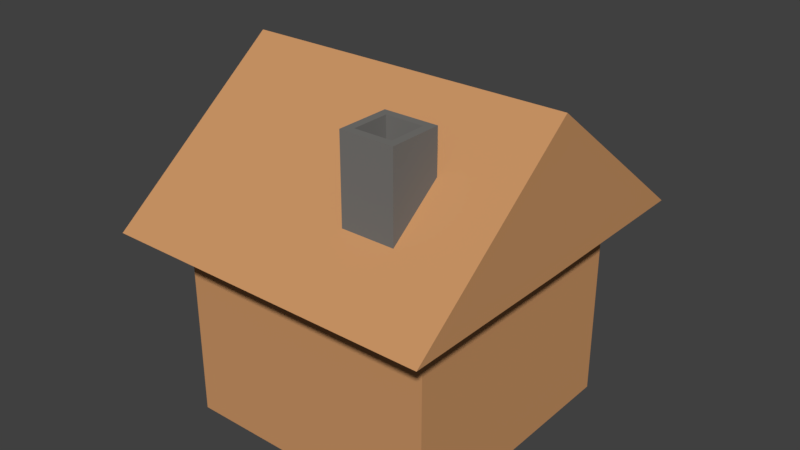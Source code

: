 # Source: WoodHouse.blend  (saved by Blender 2.79.0; exported with 4.5.12 LTS)
import bpy
from mathutils import Matrix  # noqa: F401  (used for matrix-valued properties, if any)

bpy.ops.wm.read_factory_settings(use_empty=True)
scene = bpy.context.scene
scene.name = 'Scene'

# ---- collections
col_collection_1 = bpy.data.collections.new('Collection 1'); scene.collection.children.link(col_collection_1)

# ---- materials (node trees are filled in below, after node groups)
mat_wooddetail = bpy.data.materials.new('WoodDetail')
mat_wooddetail.alpha_threshold = 0.0
mat_wooddetail.use_transparent_shadow = False
mat_wooddetail.diffuse_color = (0.4452, 0.2016, 0.07227, 1.0)
mat_wooddetail.roughness = 0.5
mat_wooddetail.specular_intensity = 0.0
mat_stone = bpy.data.materials.new('Stone')
mat_stone.alpha_threshold = 0.0
mat_stone.use_transparent_shadow = False
mat_stone.diffuse_color = (0.1878, 0.1812, 0.1714, 1.0)
mat_stone.roughness = 0.5
mat_stone.specular_intensity = 0.0
mat_woodsiding = bpy.data.materials.new('WoodSiding')
mat_woodsiding.alpha_threshold = 0.0
mat_woodsiding.use_transparent_shadow = False
mat_woodsiding.diffuse_color = (0.6038, 0.305, 0.1329, 1.0)
mat_woodsiding.roughness = 0.5
mat_woodsiding.specular_intensity = 0.0

# ---- material node trees

# ---- world
world_world = bpy.data.worlds.new('World'); scene.world = world_world
world_world.color = (0.05088, 0.05088, 0.05088)
world_world.use_sun_shadow = False
world_world.sun_shadow_jitter_overblur = 0.0
world_world.cycles.sampling_method = 'MANUAL'

# ---- meshes
me_cube_004 = bpy.data.meshes.new('Cube.004')
me_cube_004.from_pydata([(-1.0, -1.0, -1.0), (-1.0, -1.0, 1.0), (-1.0, 1.0, -1.0), (-1.0, 1.0, 1.0), (1.0, -1.0, -1.0), (1.0, -1.0, 1.0), (1.0, 1.0, -1.0), (1.0, 1.0, 1.0)], [], [(0, 1, 3, 2), (2, 3, 7, 6), (6, 7, 5, 4), (4, 5, 1, 0), (2, 6, 4, 0), (7, 3, 1, 5)])
me_cube_004.materials.append(mat_wooddetail)
me_cube_004.use_remesh_preserve_volume = False
me_cube_004.use_remesh_preserve_attributes = False
me_cube_004.use_mirror_vertex_groups = False
me_cube_004.update()
me_cube_003 = bpy.data.meshes.new('Cube.003')
me_cube_003.from_pydata([(-1.0, -1.0, -1.0), (-1.0, -1.0, 1.0), (-1.0, 1.0, -1.0), (-1.0, 1.0, 1.0), (1.0, -1.0, -1.0), (1.0, -1.0, 1.0), (1.0, 1.0, -1.0), (1.0, 1.0, 1.0), (-0.6983, -0.6983, 1.0), (-0.6983, 0.6983, 1.0), (0.6983, 0.6983, 1.0), (0.6983, -0.6983, 1.0), (-1.0, -1.0, 1.0), (-1.0, 1.0, 1.0), (1.0, 1.0, 1.0), (1.0, -1.0, 1.0), (-0.6983, -0.6983, 0.3969), (-0.6983, 0.6983, 0.3969), (0.6983, 0.6983, 0.3969), (0.6983, -0.6983, 0.3969)], [], [(0, 1, 3, 2), (2, 3, 7, 6), (6, 7, 5, 4), (4, 5, 1, 0), (2, 6, 4, 0), (3, 1, 12, 13), (11, 10, 18, 19), (1, 5, 15, 12), (7, 3, 13, 14), (5, 7, 14, 15), (8, 9, 13, 12), (9, 10, 14, 13), (10, 11, 15, 14), (11, 8, 12, 15), (18, 17, 16, 19), (9, 8, 16, 17), (8, 11, 19, 16), (10, 9, 17, 18)])
me_cube_003.materials.append(mat_stone)
me_cube_003.use_remesh_preserve_volume = False
me_cube_003.use_remesh_preserve_attributes = False
me_cube_003.use_mirror_vertex_groups = False
me_cube_003.update()
me_cube_002 = bpy.data.meshes.new('Cube.002')
me_cube_002.from_pydata([(-1.25, -0.005792, -0.005792), (-1.25, -0.9646, 0.9646), (-1.25, 0.9646, -0.9646), (-1.25, 0.7525, 0.7525), (1.25, -0.005792, -0.005792), (1.25, -0.9646, 0.9646), (1.25, 0.9646, -0.9646), (1.25, 0.7525, 0.7525)], [], [(0, 1, 3, 2), (2, 3, 7, 6), (6, 7, 5, 4), (4, 5, 1, 0), (2, 6, 4, 0), (7, 3, 1, 5)])
me_cube_002.materials.append(mat_woodsiding)
me_cube_002.use_remesh_preserve_volume = False
me_cube_002.use_remesh_preserve_attributes = False
me_cube_002.use_mirror_vertex_groups = False
me_cube_002.update()
me_cube_001 = bpy.data.meshes.new('Cube.001')
me_cube_001.from_pydata([(-1.0, -1.0, -1.0), (-1.0, -1.0, 1.0), (-1.0, 1.0, -1.0), (-1.0, 1.0, 1.0), (1.0, -1.0, -1.0), (1.0, -1.0, 1.0), (1.0, 1.0, -1.0), (1.0, 1.0, 1.0)], [], [(0, 1, 3, 2), (2, 3, 7, 6), (6, 7, 5, 4), (4, 5, 1, 0), (2, 6, 4, 0), (7, 3, 1, 5)])
me_cube_001.materials.append(mat_woodsiding)
me_cube_001.use_remesh_preserve_volume = False
me_cube_001.use_remesh_preserve_attributes = False
me_cube_001.use_mirror_vertex_groups = False
me_cube_001.update()

# ---- objects
ob_door = bpy.data.objects.new('Door', me_cube_004)
ob_chimney = bpy.data.objects.new('Chimney', me_cube_003)
ob_roof = bpy.data.objects.new('Roof', me_cube_002)
ob_house = bpy.data.objects.new('House', me_cube_001)

# ---- transforms, parenting, visibility, modifiers, constraints
ob_door.location = (-0.725, 0.35, 0.51)
ob_door.rotation_euler = (0.0, -0.0, 3.142)
ob_door.scale = (0.1, 0.3, 0.5)
ob_door.lineart.crease_threshold = 0.0
ob_chimney.location = (0.725, -0.35, 2.0)
ob_chimney.rotation_euler = (0.0, -0.0, 3.142)
ob_chimney.scale = (0.2, 0.2, 0.5)
ob_chimney.lineart.crease_threshold = 0.0
ob_roof.location = (0.225, 0.35, 1.5)
ob_roof.rotation_euler = (0.7854, -0.0, 3.142)
ob_roof.lineart.crease_threshold = 0.0
ob_house.location = (0.225, 0.35, 0.75)
ob_house.rotation_euler = (0.0, -0.0, 3.142)
ob_house.scale = (1.0, 1.0, 0.75)
ob_house.lineart.crease_threshold = 0.0

# ---- collection membership
col_collection_1.objects.link(ob_door)
col_collection_1.objects.link(ob_chimney)
col_collection_1.objects.link(ob_roof)
col_collection_1.objects.link(ob_house)

# ---- scene / render settings (as saved in the file)
scene.frame_start = 1; scene.frame_end = 250; scene.frame_set(1)
scene.render.engine = 'BLENDER_EEVEE_NEXT'
scene.render.resolution_percentage = 50
scene.render.dither_intensity = 0.0
scene.cycles.use_denoising = False
scene.cycles.samples = 128
scene.cycles.sampling_pattern = 'TABULATED_SOBOL'
scene.cycles.use_adaptive_sampling = False
scene.cycles.use_light_tree = False
scene.cycles.blur_glossy = 0.0
scene.cycles.sample_clamp_indirect = 0.0
scene.view_settings.view_transform = 'Standard'
bpy.context.view_layer.update()

# ---- added for rendering (the .blend has no active camera and no usable light): camera, sun
cam_auto = bpy.data.cameras.new('AutoCamera')
cam_auto.lens = 50.0
cam_auto.sensor_width = 36.0
cam_auto.clip_end = 1000.0
ob_auto_camera = bpy.data.objects.new('AutoCamera', cam_auto)
scene.collection.objects.link(ob_auto_camera)
ob_auto_camera.location = (4.55462, -4.84554, 4.8958)
ob_auto_camera.rotation_euler = (1.09748, -7.21219e-08, 0.694738)
scene.camera = ob_auto_camera
light_auto_sun = bpy.data.lights.new('AutoSun', 'SUN')
light_auto_sun.energy = 3.0
light_auto_sun.angle = 0.0523599
ob_auto_sun = bpy.data.objects.new('AutoSun', light_auto_sun)
scene.collection.objects.link(ob_auto_sun)
ob_auto_sun.rotation_euler = (0.872665, 0.174533, 0.523599)
bpy.context.view_layer.update()
